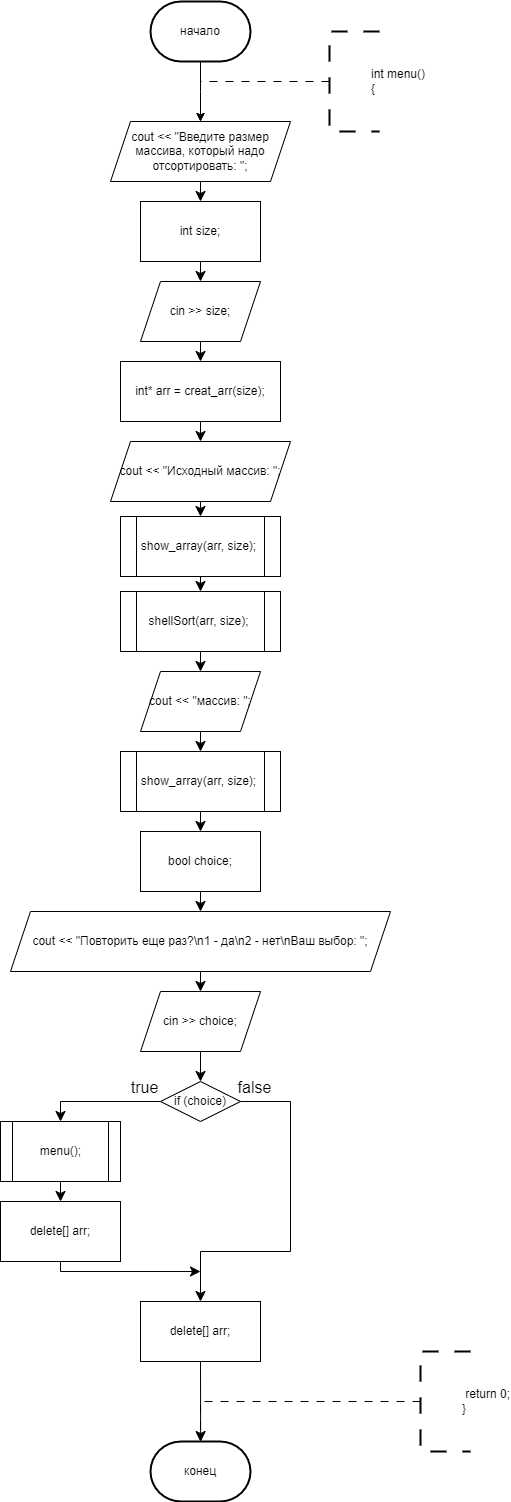

The diagram above was exported from draw.io. Its source (the exported page's mxGraphModel, read from the mxfile embedded in the PNG):
<mxGraphModel dx="373" dy="1453" grid="1" gridSize="10" guides="1" tooltips="1" connect="1" arrows="1" fold="1" page="1" pageScale="1" pageWidth="827" pageHeight="1169" math="0" shadow="0">
  <root>
    <mxCell id="0" />
    <mxCell id="1" parent="0" />
    <mxCell id="7NjZY4kW9wPce89TTtN7-161" style="edgeStyle=orthogonalEdgeStyle;rounded=0;orthogonalLoop=1;jettySize=auto;html=1;exitX=0.5;exitY=1;exitDx=0;exitDy=0;exitPerimeter=0;entryX=0.5;entryY=0;entryDx=0;entryDy=0;" parent="1" source="7NjZY4kW9wPce89TTtN7-159" edge="1">
      <mxGeometry relative="1" as="geometry">
        <mxPoint x="1200" y="160" as="targetPoint" />
      </mxGeometry>
    </mxCell>
    <mxCell id="7NjZY4kW9wPce89TTtN7-159" value="начало" style="strokeWidth=2;html=1;shape=mxgraph.flowchart.terminator;whiteSpace=wrap;" parent="1" vertex="1">
      <mxGeometry x="1150" y="40" width="100" height="60" as="geometry" />
    </mxCell>
    <mxCell id="7NjZY4kW9wPce89TTtN7-163" style="edgeStyle=orthogonalEdgeStyle;rounded=0;orthogonalLoop=1;jettySize=auto;html=1;exitX=0;exitY=0.5;exitDx=0;exitDy=0;exitPerimeter=0;entryX=0.5;entryY=0;entryDx=0;entryDy=0;dashed=1;dashPattern=8 8;" parent="1" source="7NjZY4kW9wPce89TTtN7-162" edge="1">
      <mxGeometry relative="1" as="geometry">
        <mxPoint x="1200" y="160" as="targetPoint" />
        <Array as="points">
          <mxPoint x="1330" y="120" />
          <mxPoint x="1200" y="120" />
        </Array>
      </mxGeometry>
    </mxCell>
    <mxCell id="7NjZY4kW9wPce89TTtN7-162" value="&lt;blockquote style=&quot;margin: 0 0 0 40px; border: none; padding: 0px;&quot;&gt;&lt;div&gt;int menu()&lt;/div&gt;&lt;div&gt;{&lt;/div&gt;&lt;/blockquote&gt;" style="strokeWidth=2;html=1;shape=mxgraph.flowchart.annotation_1;align=left;pointerEvents=1;dashed=1;dashPattern=8 8;" parent="1" vertex="1">
      <mxGeometry x="1329" y="70" width="50" height="100" as="geometry" />
    </mxCell>
    <mxCell id="7NjZY4kW9wPce89TTtN7-204" style="edgeStyle=orthogonalEdgeStyle;rounded=0;orthogonalLoop=1;jettySize=auto;html=1;exitX=1;exitY=0.5;exitDx=0;exitDy=0;entryX=0.5;entryY=0;entryDx=0;entryDy=0;" parent="1" edge="1">
      <mxGeometry relative="1" as="geometry">
        <mxPoint x="1420" y="550" as="sourcePoint" />
        <Array as="points">
          <mxPoint x="1470" y="550" />
          <mxPoint x="1470" y="680" />
          <mxPoint x="1330" y="680" />
        </Array>
      </mxGeometry>
    </mxCell>
    <mxCell id="cXY05UItZtBxx4i4zlIX-8" value="конец" style="strokeWidth=2;html=1;shape=mxgraph.flowchart.terminator;whiteSpace=wrap;" parent="1" vertex="1">
      <mxGeometry x="1150" y="1480" width="100" height="60" as="geometry" />
    </mxCell>
    <mxCell id="cXY05UItZtBxx4i4zlIX-9" style="edgeStyle=orthogonalEdgeStyle;rounded=0;orthogonalLoop=1;jettySize=auto;html=1;exitX=0;exitY=0.5;exitDx=0;exitDy=0;exitPerimeter=0;entryX=0.5;entryY=0;entryDx=0;entryDy=0;dashed=1;dashPattern=8 8;" parent="1" source="cXY05UItZtBxx4i4zlIX-10" edge="1">
      <mxGeometry relative="1" as="geometry">
        <mxPoint x="1200" y="1480" as="targetPoint" />
        <Array as="points">
          <mxPoint x="1330" y="1440" />
          <mxPoint x="1200" y="1440" />
        </Array>
      </mxGeometry>
    </mxCell>
    <mxCell id="cXY05UItZtBxx4i4zlIX-10" value="&lt;blockquote style=&quot;margin: 0 0 0 40px; border: none; padding: 0px;&quot;&gt;&lt;div&gt;&amp;nbsp;return 0;&lt;/div&gt;&lt;div&gt;}&lt;/div&gt;&lt;/blockquote&gt;" style="strokeWidth=2;html=1;shape=mxgraph.flowchart.annotation_1;align=left;pointerEvents=1;dashed=1;dashPattern=8 8;" parent="1" vertex="1">
      <mxGeometry x="1420" y="1390" width="50" height="100" as="geometry" />
    </mxCell>
    <mxCell id="Vfpl7oka_bKiRNy0qEtx-27" style="edgeStyle=none;curved=1;rounded=0;orthogonalLoop=1;jettySize=auto;html=1;exitX=0.5;exitY=1;exitDx=0;exitDy=0;entryX=0.5;entryY=0;entryDx=0;entryDy=0;fontSize=12;startSize=8;endSize=8;" edge="1" parent="1" source="Vfpl7oka_bKiRNy0qEtx-23" target="Vfpl7oka_bKiRNy0qEtx-24">
      <mxGeometry relative="1" as="geometry" />
    </mxCell>
    <mxCell id="Vfpl7oka_bKiRNy0qEtx-23" value="cout &lt;&lt; &quot;Введите размер массива, который надо отсортировать: &quot;;" style="shape=parallelogram;perimeter=parallelogramPerimeter;whiteSpace=wrap;html=1;fixedSize=1;" vertex="1" parent="1">
      <mxGeometry x="1110" y="160" width="180" height="60" as="geometry" />
    </mxCell>
    <mxCell id="Vfpl7oka_bKiRNy0qEtx-28" style="edgeStyle=none;curved=1;rounded=0;orthogonalLoop=1;jettySize=auto;html=1;exitX=0.5;exitY=1;exitDx=0;exitDy=0;entryX=0.5;entryY=0;entryDx=0;entryDy=0;fontSize=12;startSize=8;endSize=8;" edge="1" parent="1" source="Vfpl7oka_bKiRNy0qEtx-24" target="Vfpl7oka_bKiRNy0qEtx-25">
      <mxGeometry relative="1" as="geometry" />
    </mxCell>
    <mxCell id="Vfpl7oka_bKiRNy0qEtx-24" value="int size;" style="rounded=0;whiteSpace=wrap;html=1;" vertex="1" parent="1">
      <mxGeometry x="1140" y="240" width="120" height="60" as="geometry" />
    </mxCell>
    <mxCell id="Vfpl7oka_bKiRNy0qEtx-29" style="edgeStyle=none;curved=1;rounded=0;orthogonalLoop=1;jettySize=auto;html=1;exitX=0.5;exitY=1;exitDx=0;exitDy=0;entryX=0.5;entryY=0;entryDx=0;entryDy=0;fontSize=12;startSize=8;endSize=8;" edge="1" parent="1" source="Vfpl7oka_bKiRNy0qEtx-25" target="Vfpl7oka_bKiRNy0qEtx-26">
      <mxGeometry relative="1" as="geometry" />
    </mxCell>
    <mxCell id="Vfpl7oka_bKiRNy0qEtx-25" value="cin &gt;&gt; size;" style="shape=parallelogram;perimeter=parallelogramPerimeter;whiteSpace=wrap;html=1;fixedSize=1;" vertex="1" parent="1">
      <mxGeometry x="1140" y="320" width="120" height="60" as="geometry" />
    </mxCell>
    <mxCell id="Vfpl7oka_bKiRNy0qEtx-31" style="edgeStyle=none;curved=1;rounded=0;orthogonalLoop=1;jettySize=auto;html=1;exitX=0.5;exitY=1;exitDx=0;exitDy=0;entryX=0.5;entryY=0;entryDx=0;entryDy=0;fontSize=12;startSize=8;endSize=8;" edge="1" parent="1" source="Vfpl7oka_bKiRNy0qEtx-26" target="Vfpl7oka_bKiRNy0qEtx-30">
      <mxGeometry relative="1" as="geometry" />
    </mxCell>
    <mxCell id="Vfpl7oka_bKiRNy0qEtx-26" value="int* arr = creat_arr(size);" style="rounded=0;whiteSpace=wrap;html=1;" vertex="1" parent="1">
      <mxGeometry x="1120" y="400" width="160" height="60" as="geometry" />
    </mxCell>
    <mxCell id="Vfpl7oka_bKiRNy0qEtx-35" style="edgeStyle=none;curved=1;rounded=0;orthogonalLoop=1;jettySize=auto;html=1;exitX=0.5;exitY=1;exitDx=0;exitDy=0;entryX=0.5;entryY=0;entryDx=0;entryDy=0;fontSize=12;startSize=8;endSize=8;" edge="1" parent="1" source="Vfpl7oka_bKiRNy0qEtx-30" target="Vfpl7oka_bKiRNy0qEtx-33">
      <mxGeometry relative="1" as="geometry" />
    </mxCell>
    <mxCell id="Vfpl7oka_bKiRNy0qEtx-30" value="cout &lt;&lt; &quot;Исходный массив: &quot;;" style="shape=parallelogram;perimeter=parallelogramPerimeter;whiteSpace=wrap;html=1;fixedSize=1;" vertex="1" parent="1">
      <mxGeometry x="1110" y="480" width="180" height="60" as="geometry" />
    </mxCell>
    <mxCell id="Vfpl7oka_bKiRNy0qEtx-39" style="edgeStyle=none;curved=1;rounded=0;orthogonalLoop=1;jettySize=auto;html=1;exitX=0.5;exitY=1;exitDx=0;exitDy=0;entryX=0.5;entryY=0;entryDx=0;entryDy=0;fontSize=12;startSize=8;endSize=8;" edge="1" parent="1" source="Vfpl7oka_bKiRNy0qEtx-32" target="Vfpl7oka_bKiRNy0qEtx-37">
      <mxGeometry relative="1" as="geometry" />
    </mxCell>
    <mxCell id="Vfpl7oka_bKiRNy0qEtx-32" value="shellSort(arr, size);" style="shape=process;whiteSpace=wrap;html=1;backgroundOutline=1;" vertex="1" parent="1">
      <mxGeometry x="1120" y="630" width="160" height="60" as="geometry" />
    </mxCell>
    <mxCell id="Vfpl7oka_bKiRNy0qEtx-36" style="edgeStyle=none;curved=1;rounded=0;orthogonalLoop=1;jettySize=auto;html=1;exitX=0.5;exitY=1;exitDx=0;exitDy=0;entryX=0.5;entryY=0;entryDx=0;entryDy=0;fontSize=12;startSize=8;endSize=8;" edge="1" parent="1" source="Vfpl7oka_bKiRNy0qEtx-33" target="Vfpl7oka_bKiRNy0qEtx-32">
      <mxGeometry relative="1" as="geometry" />
    </mxCell>
    <mxCell id="Vfpl7oka_bKiRNy0qEtx-33" value="show_array(arr, size);" style="shape=process;whiteSpace=wrap;html=1;backgroundOutline=1;" vertex="1" parent="1">
      <mxGeometry x="1120" y="555" width="160" height="60" as="geometry" />
    </mxCell>
    <mxCell id="Vfpl7oka_bKiRNy0qEtx-40" style="edgeStyle=none;curved=1;rounded=0;orthogonalLoop=1;jettySize=auto;html=1;exitX=0.5;exitY=1;exitDx=0;exitDy=0;entryX=0.5;entryY=0;entryDx=0;entryDy=0;fontSize=12;startSize=8;endSize=8;" edge="1" parent="1" source="Vfpl7oka_bKiRNy0qEtx-37" target="Vfpl7oka_bKiRNy0qEtx-38">
      <mxGeometry relative="1" as="geometry" />
    </mxCell>
    <mxCell id="Vfpl7oka_bKiRNy0qEtx-37" value="cout &lt;&lt; &quot;массив: &quot;;" style="shape=parallelogram;perimeter=parallelogramPerimeter;whiteSpace=wrap;html=1;fixedSize=1;" vertex="1" parent="1">
      <mxGeometry x="1140" y="710" width="120" height="60" as="geometry" />
    </mxCell>
    <mxCell id="Vfpl7oka_bKiRNy0qEtx-42" style="edgeStyle=none;curved=1;rounded=0;orthogonalLoop=1;jettySize=auto;html=1;exitX=0.5;exitY=1;exitDx=0;exitDy=0;entryX=0.5;entryY=0;entryDx=0;entryDy=0;fontSize=12;startSize=8;endSize=8;" edge="1" parent="1" source="Vfpl7oka_bKiRNy0qEtx-38" target="Vfpl7oka_bKiRNy0qEtx-41">
      <mxGeometry relative="1" as="geometry" />
    </mxCell>
    <mxCell id="Vfpl7oka_bKiRNy0qEtx-38" value="show_array(arr, size);" style="shape=process;whiteSpace=wrap;html=1;backgroundOutline=1;" vertex="1" parent="1">
      <mxGeometry x="1120" y="790" width="160" height="60" as="geometry" />
    </mxCell>
    <mxCell id="Vfpl7oka_bKiRNy0qEtx-44" style="edgeStyle=none;curved=1;rounded=0;orthogonalLoop=1;jettySize=auto;html=1;exitX=0.5;exitY=1;exitDx=0;exitDy=0;entryX=0.5;entryY=0;entryDx=0;entryDy=0;fontSize=12;startSize=8;endSize=8;" edge="1" parent="1" source="Vfpl7oka_bKiRNy0qEtx-41" target="Vfpl7oka_bKiRNy0qEtx-43">
      <mxGeometry relative="1" as="geometry" />
    </mxCell>
    <mxCell id="Vfpl7oka_bKiRNy0qEtx-41" value="bool choice;" style="rounded=0;whiteSpace=wrap;html=1;" vertex="1" parent="1">
      <mxGeometry x="1140" y="870" width="120" height="60" as="geometry" />
    </mxCell>
    <mxCell id="Vfpl7oka_bKiRNy0qEtx-46" style="edgeStyle=none;curved=1;rounded=0;orthogonalLoop=1;jettySize=auto;html=1;exitX=0.5;exitY=1;exitDx=0;exitDy=0;entryX=0.5;entryY=0;entryDx=0;entryDy=0;fontSize=12;startSize=8;endSize=8;" edge="1" parent="1" source="Vfpl7oka_bKiRNy0qEtx-43" target="Vfpl7oka_bKiRNy0qEtx-45">
      <mxGeometry relative="1" as="geometry" />
    </mxCell>
    <mxCell id="Vfpl7oka_bKiRNy0qEtx-43" value="cout &lt;&lt; &quot;Повторить еще раз?\n1 - да\n2 - нет\nВаш выбор: &quot;;" style="shape=parallelogram;perimeter=parallelogramPerimeter;whiteSpace=wrap;html=1;fixedSize=1;" vertex="1" parent="1">
      <mxGeometry x="1010" y="950" width="380" height="60" as="geometry" />
    </mxCell>
    <mxCell id="Vfpl7oka_bKiRNy0qEtx-48" style="edgeStyle=none;curved=1;rounded=0;orthogonalLoop=1;jettySize=auto;html=1;exitX=0.5;exitY=1;exitDx=0;exitDy=0;entryX=0.5;entryY=0;entryDx=0;entryDy=0;fontSize=12;startSize=8;endSize=8;" edge="1" parent="1" source="Vfpl7oka_bKiRNy0qEtx-45" target="Vfpl7oka_bKiRNy0qEtx-47">
      <mxGeometry relative="1" as="geometry" />
    </mxCell>
    <mxCell id="Vfpl7oka_bKiRNy0qEtx-45" value="cin &gt;&gt; choice;" style="shape=parallelogram;perimeter=parallelogramPerimeter;whiteSpace=wrap;html=1;fixedSize=1;" vertex="1" parent="1">
      <mxGeometry x="1140" y="1030" width="120" height="60" as="geometry" />
    </mxCell>
    <mxCell id="Vfpl7oka_bKiRNy0qEtx-51" style="edgeStyle=orthogonalEdgeStyle;rounded=0;orthogonalLoop=1;jettySize=auto;html=1;exitX=0;exitY=0.5;exitDx=0;exitDy=0;entryX=0.5;entryY=0;entryDx=0;entryDy=0;fontSize=12;startSize=8;endSize=8;" edge="1" parent="1" source="Vfpl7oka_bKiRNy0qEtx-47" target="Vfpl7oka_bKiRNy0qEtx-49">
      <mxGeometry relative="1" as="geometry" />
    </mxCell>
    <mxCell id="Vfpl7oka_bKiRNy0qEtx-57" style="edgeStyle=orthogonalEdgeStyle;rounded=0;orthogonalLoop=1;jettySize=auto;html=1;exitX=1;exitY=0.5;exitDx=0;exitDy=0;entryX=0.5;entryY=0;entryDx=0;entryDy=0;fontSize=12;startSize=8;endSize=8;" edge="1" parent="1" source="Vfpl7oka_bKiRNy0qEtx-47" target="Vfpl7oka_bKiRNy0qEtx-54">
      <mxGeometry relative="1" as="geometry">
        <Array as="points">
          <mxPoint x="1290" y="1140" />
          <mxPoint x="1290" y="1290" />
          <mxPoint x="1200" y="1290" />
        </Array>
      </mxGeometry>
    </mxCell>
    <mxCell id="Vfpl7oka_bKiRNy0qEtx-47" value="if (choice)" style="rhombus;whiteSpace=wrap;html=1;" vertex="1" parent="1">
      <mxGeometry x="1160" y="1120" width="80" height="40" as="geometry" />
    </mxCell>
    <mxCell id="Vfpl7oka_bKiRNy0qEtx-52" style="edgeStyle=none;curved=1;rounded=0;orthogonalLoop=1;jettySize=auto;html=1;exitX=0.5;exitY=1;exitDx=0;exitDy=0;entryX=0.5;entryY=0;entryDx=0;entryDy=0;fontSize=12;startSize=8;endSize=8;" edge="1" parent="1" source="Vfpl7oka_bKiRNy0qEtx-49" target="Vfpl7oka_bKiRNy0qEtx-50">
      <mxGeometry relative="1" as="geometry" />
    </mxCell>
    <mxCell id="Vfpl7oka_bKiRNy0qEtx-49" value="menu();" style="shape=process;whiteSpace=wrap;html=1;backgroundOutline=1;" vertex="1" parent="1">
      <mxGeometry x="1000" y="1160" width="120" height="60" as="geometry" />
    </mxCell>
    <mxCell id="Vfpl7oka_bKiRNy0qEtx-58" style="edgeStyle=orthogonalEdgeStyle;rounded=0;orthogonalLoop=1;jettySize=auto;html=1;exitX=0.5;exitY=1;exitDx=0;exitDy=0;fontSize=12;startSize=8;endSize=8;" edge="1" parent="1" source="Vfpl7oka_bKiRNy0qEtx-50">
      <mxGeometry relative="1" as="geometry">
        <mxPoint x="1200" y="1310" as="targetPoint" />
        <Array as="points">
          <mxPoint x="1060" y="1310" />
        </Array>
      </mxGeometry>
    </mxCell>
    <mxCell id="Vfpl7oka_bKiRNy0qEtx-50" value="delete[] arr;" style="rounded=0;whiteSpace=wrap;html=1;" vertex="1" parent="1">
      <mxGeometry x="1000" y="1240" width="120" height="60" as="geometry" />
    </mxCell>
    <mxCell id="Vfpl7oka_bKiRNy0qEtx-62" style="edgeStyle=none;curved=1;rounded=0;orthogonalLoop=1;jettySize=auto;html=1;exitX=0.5;exitY=1;exitDx=0;exitDy=0;fontSize=12;startSize=8;endSize=8;" edge="1" parent="1" source="Vfpl7oka_bKiRNy0qEtx-54">
      <mxGeometry relative="1" as="geometry">
        <mxPoint x="1200.1379310344828" y="1480" as="targetPoint" />
      </mxGeometry>
    </mxCell>
    <mxCell id="Vfpl7oka_bKiRNy0qEtx-54" value="delete[] arr;" style="rounded=0;whiteSpace=wrap;html=1;" vertex="1" parent="1">
      <mxGeometry x="1140" y="1340" width="120" height="60" as="geometry" />
    </mxCell>
    <mxCell id="Vfpl7oka_bKiRNy0qEtx-59" value="true" style="text;html=1;align=center;verticalAlign=middle;resizable=0;points=[];autosize=1;strokeColor=none;fillColor=none;fontSize=16;" vertex="1" parent="1">
      <mxGeometry x="1119" y="1111" width="50" height="30" as="geometry" />
    </mxCell>
    <mxCell id="Vfpl7oka_bKiRNy0qEtx-60" value="false" style="text;html=1;align=center;verticalAlign=middle;resizable=0;points=[];autosize=1;strokeColor=none;fillColor=none;fontSize=16;" vertex="1" parent="1">
      <mxGeometry x="1224" y="1111" width="60" height="30" as="geometry" />
    </mxCell>
  </root>
</mxGraphModel>